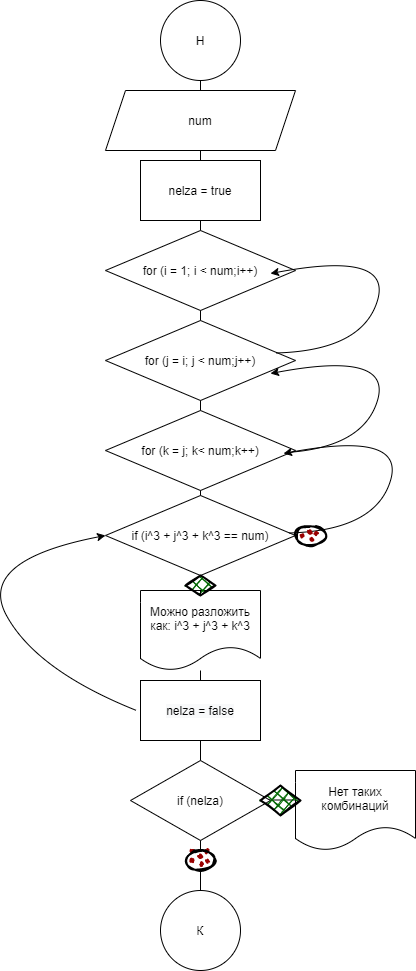

The diagram above was exported from draw.io. Its source (the exported page's mxGraphModel, read from the mxfile embedded in the PNG):
<mxGraphModel dx="1381" dy="795" grid="1" gridSize="10" guides="1" tooltips="1" connect="1" arrows="1" fold="1" page="1" pageScale="1" pageWidth="827" pageHeight="1169" math="0" shadow="0">
  <root>
    <mxCell id="0" />
    <mxCell id="1" parent="0" />
    <mxCell id="N83fcyQix7BcQRnPa_47-30" value="" style="curved=1;endArrow=classic;html=1;rounded=0;entryX=0.937;entryY=0.538;entryDx=0;entryDy=0;entryPerimeter=0;" edge="1" parent="1">
      <mxGeometry width="50" height="50" relative="1" as="geometry">
        <mxPoint x="489.93321070234106" y="462.4581939799332" as="sourcePoint" />
        <mxPoint x="484" y="383.03999999999996" as="targetPoint" />
        <Array as="points">
          <mxPoint x="575.97" y="460" />
          <mxPoint x="605.97" y="360" />
        </Array>
      </mxGeometry>
    </mxCell>
    <mxCell id="N83fcyQix7BcQRnPa_47-21" value="" style="endArrow=none;html=1;rounded=0;" edge="1" parent="1">
      <mxGeometry width="50" height="50" relative="1" as="geometry">
        <mxPoint x="430" y="809.5" as="sourcePoint" />
        <mxPoint x="570" y="809.5" as="targetPoint" />
      </mxGeometry>
    </mxCell>
    <mxCell id="N83fcyQix7BcQRnPa_47-18" value="" style="endArrow=none;html=1;rounded=0;entryX=0.5;entryY=1;entryDx=0;entryDy=0;startArrow=none;" edge="1" parent="1" source="N83fcyQix7BcQRnPa_47-22" target="N83fcyQix7BcQRnPa_47-13">
      <mxGeometry width="50" height="50" relative="1" as="geometry">
        <mxPoint x="414" y="900" as="sourcePoint" />
        <mxPoint x="414" y="160" as="targetPoint" />
      </mxGeometry>
    </mxCell>
    <mxCell id="N83fcyQix7BcQRnPa_47-1" value="Н" style="ellipse;whiteSpace=wrap;html=1;aspect=fixed;" vertex="1" parent="1">
      <mxGeometry x="374" y="10" width="80" height="80" as="geometry" />
    </mxCell>
    <mxCell id="N83fcyQix7BcQRnPa_47-2" value="К" style="ellipse;whiteSpace=wrap;html=1;aspect=fixed;" vertex="1" parent="1">
      <mxGeometry x="374" y="900" width="80" height="80" as="geometry" />
    </mxCell>
    <mxCell id="N83fcyQix7BcQRnPa_47-3" value="" style="endArrow=none;html=1;rounded=0;entryX=0.5;entryY=1;entryDx=0;entryDy=0;startArrow=none;" edge="1" parent="1" source="N83fcyQix7BcQRnPa_47-4" target="N83fcyQix7BcQRnPa_47-1">
      <mxGeometry width="50" height="50" relative="1" as="geometry">
        <mxPoint x="390" y="430" as="sourcePoint" />
        <mxPoint x="440" y="380" as="targetPoint" />
      </mxGeometry>
    </mxCell>
    <mxCell id="N83fcyQix7BcQRnPa_47-4" value="num" style="shape=parallelogram;perimeter=parallelogramPerimeter;whiteSpace=wrap;html=1;fixedSize=1;" vertex="1" parent="1">
      <mxGeometry x="319" y="100" width="190" height="60" as="geometry" />
    </mxCell>
    <mxCell id="N83fcyQix7BcQRnPa_47-5" value="" style="endArrow=none;html=1;rounded=0;entryX=0.5;entryY=1;entryDx=0;entryDy=0;startArrow=none;" edge="1" parent="1" source="N83fcyQix7BcQRnPa_47-28" target="N83fcyQix7BcQRnPa_47-4">
      <mxGeometry width="50" height="50" relative="1" as="geometry">
        <mxPoint x="414" y="620" as="sourcePoint" />
        <mxPoint x="414" y="90" as="targetPoint" />
      </mxGeometry>
    </mxCell>
    <mxCell id="N83fcyQix7BcQRnPa_47-7" value="nelza = true" style="rounded=0;whiteSpace=wrap;html=1;" vertex="1" parent="1">
      <mxGeometry x="354" y="170" width="120" height="60" as="geometry" />
    </mxCell>
    <mxCell id="N83fcyQix7BcQRnPa_47-8" value="for (i = 1; i &lt; num;i++)" style="rhombus;whiteSpace=wrap;html=1;" vertex="1" parent="1">
      <mxGeometry x="319" y="240" width="190" height="80" as="geometry" />
    </mxCell>
    <mxCell id="N83fcyQix7BcQRnPa_47-9" value="for (j = i; j &amp;lt; num;j++)" style="rhombus;whiteSpace=wrap;html=1;" vertex="1" parent="1">
      <mxGeometry x="319" y="330" width="190" height="80" as="geometry" />
    </mxCell>
    <mxCell id="N83fcyQix7BcQRnPa_47-10" value="for (k = j; k&amp;lt; num;k++)" style="rhombus;whiteSpace=wrap;html=1;" vertex="1" parent="1">
      <mxGeometry x="319" y="420" width="190" height="80" as="geometry" />
    </mxCell>
    <mxCell id="N83fcyQix7BcQRnPa_47-11" value="if (i^3 + j^3 + k^3 == num)" style="rhombus;whiteSpace=wrap;html=1;" vertex="1" parent="1">
      <mxGeometry x="319" y="505" width="190" height="80" as="geometry" />
    </mxCell>
    <mxCell id="N83fcyQix7BcQRnPa_47-16" value="Нет таких комбинаций" style="shape=document;whiteSpace=wrap;html=1;boundedLbl=1;" vertex="1" parent="1">
      <mxGeometry x="509" y="780" width="120" height="80" as="geometry" />
    </mxCell>
    <mxCell id="N83fcyQix7BcQRnPa_47-17" value="if (nelza)" style="rhombus;whiteSpace=wrap;html=1;" vertex="1" parent="1">
      <mxGeometry x="344" y="770" width="140" height="80" as="geometry" />
    </mxCell>
    <mxCell id="N83fcyQix7BcQRnPa_47-13" value="&#10;&#10;&lt;span style=&quot;color: rgb(0, 0, 0); font-family: helvetica; font-size: 12px; font-style: normal; font-weight: 400; letter-spacing: normal; text-align: center; text-indent: 0px; text-transform: none; word-spacing: 0px; background-color: rgb(248, 249, 250); display: inline; float: none;&quot;&gt;nelza = false&lt;/span&gt;&#10;&#10;" style="rounded=0;whiteSpace=wrap;html=1;" vertex="1" parent="1">
      <mxGeometry x="354" y="690" width="120" height="60" as="geometry" />
    </mxCell>
    <mxCell id="N83fcyQix7BcQRnPa_47-15" value="Можно разложить как: i^3 + j^3 + k^3" style="shape=document;whiteSpace=wrap;html=1;boundedLbl=1;" vertex="1" parent="1">
      <mxGeometry x="354" y="600" width="120" height="80" as="geometry" />
    </mxCell>
    <mxCell id="N83fcyQix7BcQRnPa_47-19" value="" style="endArrow=none;html=1;rounded=0;entryX=0.5;entryY=1;entryDx=0;entryDy=0;startArrow=none;" edge="1" parent="1" source="N83fcyQix7BcQRnPa_47-13" target="N83fcyQix7BcQRnPa_47-15">
      <mxGeometry width="50" height="50" relative="1" as="geometry">
        <mxPoint x="414" y="700" as="sourcePoint" />
        <mxPoint x="414" y="160" as="targetPoint" />
      </mxGeometry>
    </mxCell>
    <mxCell id="N83fcyQix7BcQRnPa_47-20" value="" style="curved=1;endArrow=classic;html=1;rounded=0;entryX=0;entryY=0.5;entryDx=0;entryDy=0;" edge="1" parent="1" target="N83fcyQix7BcQRnPa_47-11">
      <mxGeometry width="50" height="50" relative="1" as="geometry">
        <mxPoint x="350" y="720" as="sourcePoint" />
        <mxPoint x="319" y="280" as="targetPoint" />
        <Array as="points">
          <mxPoint x="250" y="680" />
          <mxPoint x="190" y="570" />
        </Array>
      </mxGeometry>
    </mxCell>
    <mxCell id="N83fcyQix7BcQRnPa_47-22" value="" style="ellipse;whiteSpace=wrap;html=1;strokeWidth=2;fillWeight=2;hachureGap=8;fillColor=#990000;fillStyle=dots;sketch=1;" vertex="1" parent="1">
      <mxGeometry x="399" y="860" width="30" height="20" as="geometry" />
    </mxCell>
    <mxCell id="N83fcyQix7BcQRnPa_47-23" value="" style="endArrow=none;html=1;rounded=0;entryX=0.5;entryY=1;entryDx=0;entryDy=0;" edge="1" parent="1" source="N83fcyQix7BcQRnPa_47-2" target="N83fcyQix7BcQRnPa_47-22">
      <mxGeometry width="50" height="50" relative="1" as="geometry">
        <mxPoint x="414" y="900" as="sourcePoint" />
        <mxPoint x="414" y="750" as="targetPoint" />
      </mxGeometry>
    </mxCell>
    <mxCell id="N83fcyQix7BcQRnPa_47-24" value="" style="rhombus;whiteSpace=wrap;html=1;strokeWidth=2;fillWeight=-1;hachureGap=8;fillStyle=cross-hatch;fillColor=#006600;sketch=1;" vertex="1" parent="1">
      <mxGeometry x="474" y="795" width="40" height="30" as="geometry" />
    </mxCell>
    <mxCell id="N83fcyQix7BcQRnPa_47-26" value="" style="curved=1;endArrow=classic;html=1;rounded=0;entryX=0.937;entryY=0.538;entryDx=0;entryDy=0;entryPerimeter=0;" edge="1" parent="1" source="N83fcyQix7BcQRnPa_47-11" target="N83fcyQix7BcQRnPa_47-10">
      <mxGeometry width="50" height="50" relative="1" as="geometry">
        <mxPoint x="509" y="550" as="sourcePoint" />
        <mxPoint x="509" y="330" as="targetPoint" />
        <Array as="points">
          <mxPoint x="589" y="540" />
          <mxPoint x="619" y="440" />
        </Array>
      </mxGeometry>
    </mxCell>
    <mxCell id="N83fcyQix7BcQRnPa_47-27" value="" style="ellipse;whiteSpace=wrap;html=1;strokeWidth=2;fillWeight=2;hachureGap=8;fillColor=#990000;fillStyle=dots;sketch=1;" vertex="1" parent="1">
      <mxGeometry x="509" y="535" width="30" height="20" as="geometry" />
    </mxCell>
    <mxCell id="N83fcyQix7BcQRnPa_47-28" value="" style="rhombus;whiteSpace=wrap;html=1;strokeWidth=2;fillWeight=-1;hachureGap=8;fillStyle=cross-hatch;fillColor=#006600;sketch=1;" vertex="1" parent="1">
      <mxGeometry x="399" y="585" width="30" height="20" as="geometry" />
    </mxCell>
    <mxCell id="N83fcyQix7BcQRnPa_47-29" value="" style="endArrow=none;html=1;rounded=0;entryX=0.5;entryY=1;entryDx=0;entryDy=0;startArrow=none;" edge="1" parent="1" source="N83fcyQix7BcQRnPa_47-15" target="N83fcyQix7BcQRnPa_47-28">
      <mxGeometry width="50" height="50" relative="1" as="geometry">
        <mxPoint x="414" y="600" as="sourcePoint" />
        <mxPoint x="414" y="160" as="targetPoint" />
      </mxGeometry>
    </mxCell>
    <mxCell id="N83fcyQix7BcQRnPa_47-31" value="" style="curved=1;endArrow=classic;html=1;rounded=0;entryX=0.937;entryY=0.538;entryDx=0;entryDy=0;entryPerimeter=0;" edge="1" parent="1">
      <mxGeometry width="50" height="50" relative="1" as="geometry">
        <mxPoint x="489.93321070234106" y="362.4581939799332" as="sourcePoint" />
        <mxPoint x="484" y="283.03999999999996" as="targetPoint" />
        <Array as="points">
          <mxPoint x="575.97" y="360" />
          <mxPoint x="605.97" y="260" />
        </Array>
      </mxGeometry>
    </mxCell>
  </root>
</mxGraphModel>